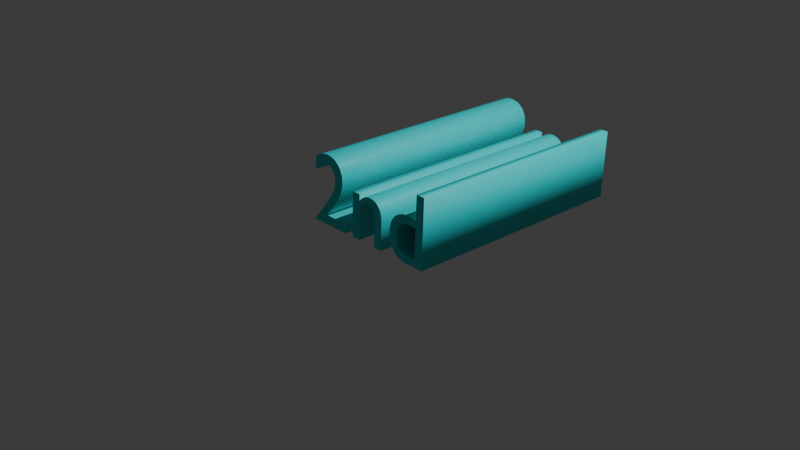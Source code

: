 # Source: stage_2_Text.blend  (saved by Blender 4.1.24; exported with 4.5.12 LTS)
import bpy
from mathutils import Matrix  # noqa: F401  (used for matrix-valued properties, if any)

bpy.ops.wm.read_factory_settings(use_empty=True)
scene = bpy.context.scene
scene.name = 'Scene'

# ---- collections
col_collection = bpy.data.collections.new('Collection'); scene.collection.children.link(col_collection)

# ---- materials (node trees are filled in below, after node groups)
mat_001 = bpy.data.materials.new('マテリアル.001')
mat_001.use_transparent_shadow = False

# ---- material node trees
mat_001.use_nodes = True; mat_001.node_tree.nodes.clear()
_N = mat_001.node_tree.nodes; _L = mat_001.node_tree.links
n0 = _N.new('ShaderNodeBsdfPrincipled'); n0.name = 'プリンシプルBSDF'; n0.location = (10, 300)
n0.inputs[0].default_value = (0.0, 0.787, 0.8023, 1.0)
n1 = _N.new('ShaderNodeOutputMaterial'); n1.name = 'マテリアル出力'; n1.location = (300, 300)
_L.new(n0.outputs[0], n1.inputs[0])
n1.is_active_output = True

# ---- world
world_world = bpy.data.worlds.new('World'); scene.world = world_world
world_world.use_nodes = True; world_world.node_tree.nodes.clear()
_N = world_world.node_tree.nodes; _L = world_world.node_tree.links
n0 = _N.new('ShaderNodeOutputWorld'); n0.name = 'World Output'; n0.location = (300, 300)
n1 = _N.new('ShaderNodeBackground'); n1.name = 'Background'; n1.location = (10, 300)
n1.inputs[0].default_value = (0.05088, 0.05088, 0.05088, 1.0)
_L.new(n1.outputs[0], n0.inputs[0])
n0.is_active_output = True
world_world.color = (0.05088, 0.05088, 0.05088)
world_world.use_sun_shadow = False
world_world.sun_shadow_jitter_overblur = 0.0

# ---- cameras
cam_camera = bpy.data.cameras.new('Camera')
cam_camera.clip_end = 100.0
cam_camera.ortho_scale = 7.314

# ---- lights
light_light = bpy.data.lights.new('Light', 'POINT')
light_light.transmission_factor = 0.0
light_light.energy = 1000.0
light_light.shadow_soft_size = 0.1
light_light.shadow_maximum_resolution = 0.006
light_light.use_absolute_resolution = True

# ---- curves / text
txt_x = bpy.data.curves.new('テキスト', 'FONT')
txt_x.dimensions = '2D'
txt_x.body = '2nd'
txt_x.materials.append(mat_001)
txt_x.extrude = 1.23

# ---- objects
ob_light = bpy.data.objects.new('Light', light_light)
ob_camera = bpy.data.objects.new('Camera', cam_camera)
ob_x = bpy.data.objects.new('テキスト', txt_x)

# ---- transforms, parenting, visibility, modifiers, constraints
ob_light.location = (4.076, 1.005, 5.904)
ob_light.rotation_euler = (0.6503, 0.05522, 1.866)
ob_light.lock_rotations_4d = False
ob_light.empty_display_type = 'ARROWS'
ob_light.color = (0.0, 0.0, 0.0, 0.0)
ob_light.lineart.crease_threshold = 0.0
ob_camera.location = (7.359, -6.926, 4.958)
ob_camera.rotation_euler = (1.109, 0.0, 0.8149)
ob_camera.lock_rotations_4d = False
ob_camera.empty_display_type = 'ARROWS'
ob_camera.color = (0.0, 0.0, 0.0, 0.0)
ob_camera.display_type = 'WIRE'
ob_camera.lineart.crease_threshold = 0.0
ob_x.location = (0.0, 0.1346, 0.3455)
ob_x.rotation_euler = (1.535, -0.0, 0.0)
ob_x.scale = (1.0, 1.0, 1.01)

# ---- collection membership
col_collection.objects.link(ob_light)
col_collection.objects.link(ob_camera)
col_collection.objects.link(ob_x)

# ---- scene / render settings (as saved in the file)
scene.camera = ob_camera
scene.frame_start = 1; scene.frame_end = 250; scene.frame_set(1)
scene.render.engine = 'BLENDER_EEVEE_NEXT'
scene.cycles.sampling_pattern = 'TABULATED_SOBOL'
scene.eevee.ray_tracing_options.trace_max_roughness = 0.0
bpy.context.view_layer.update()
